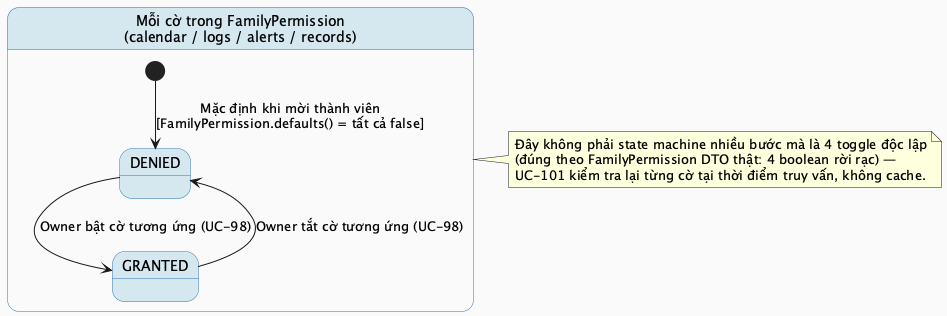

The diagram above was rendered by PlantUML. Its source (embedded in the PNG):
@startuml MF10_02_PermissionScope_StateMachine
skinparam backgroundColor #FAFAFA
skinparam StateBackgroundColor #D5E8F0
skinparam StateBorderColor #2E75B6

state "Mỗi cờ trong FamilyPermission\n(calendar / logs / alerts / records)" as Flag {
  [*] --> DENIED : Mặc định khi mời thành viên\n[FamilyPermission.defaults() = tất cả false]
  DENIED --> GRANTED : Owner bật cờ tương ứng (UC-98)
  GRANTED --> DENIED : Owner tắt cờ tương ứng (UC-98)
}

note right of Flag
  Đây không phải state machine nhiều bước mà là 4 toggle độc lập
  (đúng theo FamilyPermission DTO thật: 4 boolean rời rạc) —
  UC-101 kiểm tra lại từng cờ tại thời điểm truy vấn, không cache.
end note

@enduml